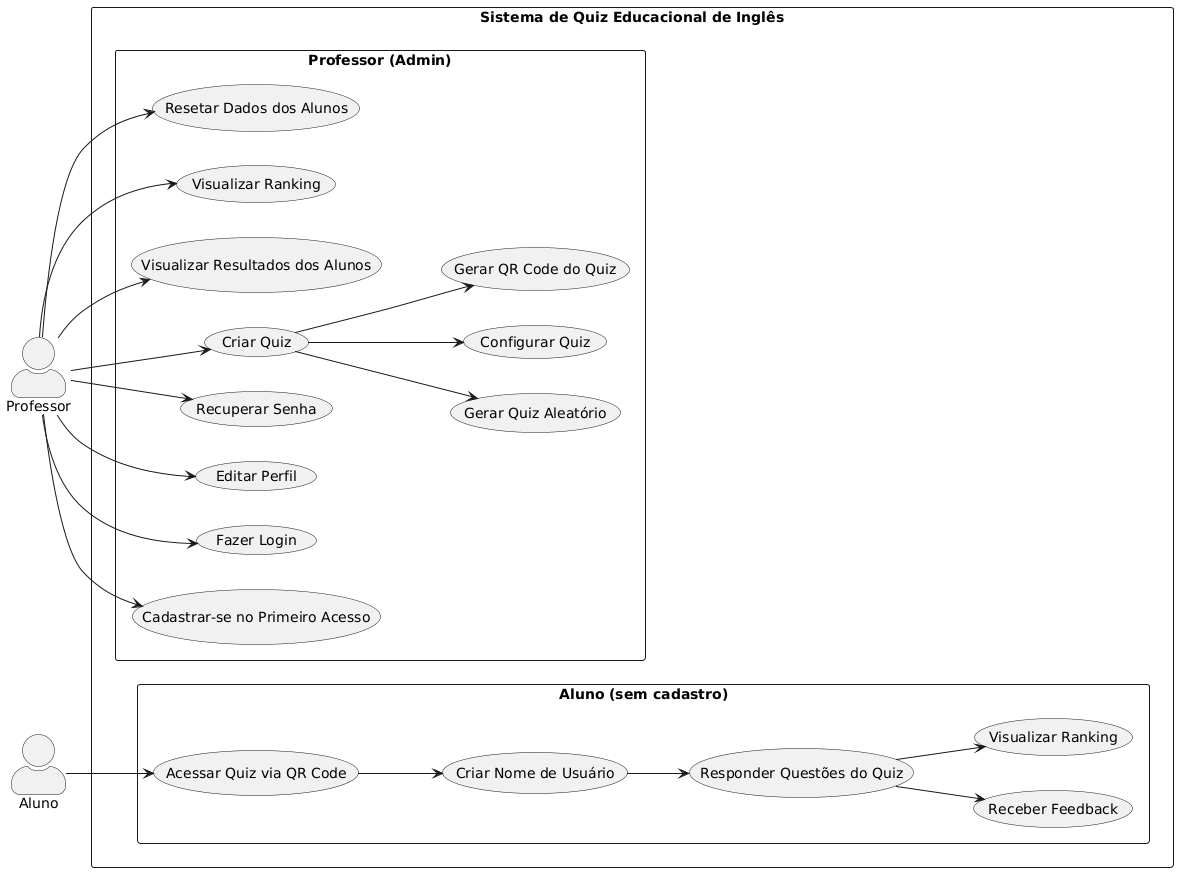

The diagram above was rendered by PlantUML. Its source (embedded in the PNG):
@startuml
left to right direction
skinparam packageStyle rectangle
skinparam actorStyle awesome

actor Professor
actor Aluno

rectangle "Sistema de Quiz Educacional de Inglês" {

  package "Professor (Admin)" {
    (Cadastrar-se no Primeiro Acesso) as CadastroProfessor
    (Fazer Login) as LoginProfessor
    (Editar Perfil) as EditarProfessor
    (Recuperar Senha) as RecuperarSenha
    (Criar Quiz) as CriarQuiz
    (Gerar Quiz Aleatório) as GerarQuiz
    (Configurar Quiz) as ConfigurarQuiz
    (Gerar QR Code do Quiz) as GerarQRCode
    (Visualizar Resultados dos Alunos) as VerResultados
    (Visualizar Ranking) as VerRanking
    (Resetar Dados dos Alunos) as ResetarAlunos
  }

  package "Aluno (sem cadastro)" {
    (Acessar Quiz via QR Code) as AcessarQuiz
    (Criar Nome de Usuário) as CriarUsername
    (Responder Questões do Quiz) as ResponderQuestoes
    (Receber Feedback) as FeedbackAluno
    (Visualizar Ranking) as VerRankingAluno
  }

  Professor --> CadastroProfessor
  Professor --> LoginProfessor
  Professor --> EditarProfessor
  Professor --> RecuperarSenha
  Professor --> CriarQuiz
  CriarQuiz --> GerarQuiz
  CriarQuiz --> ConfigurarQuiz
  CriarQuiz --> GerarQRCode
  Professor --> VerResultados
  Professor --> VerRanking
  Professor --> ResetarAlunos

  Aluno --> AcessarQuiz
  AcessarQuiz --> CriarUsername
  CriarUsername --> ResponderQuestoes
  ResponderQuestoes --> FeedbackAluno
  ResponderQuestoes --> VerRankingAluno
}
@enduml